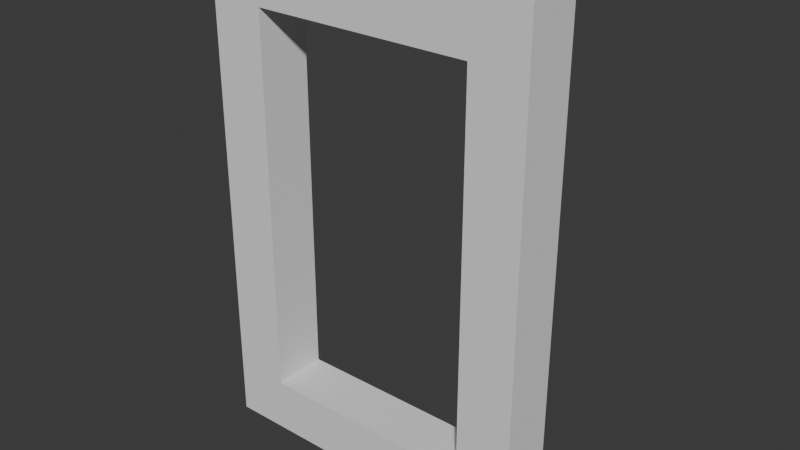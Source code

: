 # Source: frame_1x1.5.blend  (saved by Blender 4.0.36; exported with 4.5.12 LTS)
import bpy
from mathutils import Matrix  # noqa: F401  (used for matrix-valued properties, if any)

bpy.ops.wm.read_factory_settings(use_empty=True)
scene = bpy.context.scene
scene.name = 'Scene'

# ---- collections
col_collection = bpy.data.collections.new('Collection'); scene.collection.children.link(col_collection)
col_hidden = bpy.data.collections.new('Hidden'); scene.collection.children.link(col_hidden)

# ---- world
world_world = bpy.data.worlds.new('World'); scene.world = world_world
world_world.use_nodes = True; world_world.node_tree.nodes.clear()
_N = world_world.node_tree.nodes; _L = world_world.node_tree.links
n0 = _N.new('ShaderNodeOutputWorld'); n0.name = 'World Output'; n0.location = (300, 300)
n1 = _N.new('ShaderNodeBackground'); n1.name = 'Background'; n1.location = (10, 300)
n1.inputs[0].default_value = (0.05088, 0.05088, 0.05088, 1.0)
_L.new(n1.outputs[0], n0.inputs[0])
n0.is_active_output = True
world_world.color = (0.05088, 0.05088, 0.05088)
world_world.use_sun_shadow = False
world_world.sun_shadow_jitter_overblur = 0.0

# ---- meshes
me_cube_001 = bpy.data.meshes.new('Cube.001')
me_cube_001.from_pydata([(-0.5, -0.75, 0.0), (-0.5, -0.75, 0.166), (-0.5, 0.75, 0.0), (-0.5, 0.75, 0.166), (0.5, -0.75, 0.0), (0.5, -0.75, 0.166), (0.5, 0.75, 0.0), (0.5, 0.75, 0.166)], [], [(0, 1, 3, 2), (2, 3, 7, 6), (6, 7, 5, 4), (4, 5, 1, 0), (2, 6, 4, 0), (7, 3, 1, 5)])
_uv = me_cube_001.uv_layers.new(name='UVMap')
_uv.uv.foreach_set('vector', [0.375, 0.0, 0.625, 0.0, 0.625, 0.25, 0.375, 0.25, 0.375, 0.25, 0.625, 0.25, 0.625, 0.5, 0.375, 0.5, 0.375, 0.5, 0.625, 0.5, 0.625, 0.75, 0.375, 0.75, 0.375, 0.75, 0.625, 0.75, 0.625, 1.0, 0.375, 1.0, 0.125, 0.5, 0.375, 0.5, 0.375, 0.75, 0.125, 0.75, 0.625, 0.5, 0.875, 0.5, 0.875, 0.75, 0.625, 0.75])
me_cube_001.update()
me_cube = bpy.data.meshes.new('Cube')
me_cube.from_pydata([(-0.5, -0.5, -0.5), (-0.5, -0.5, 0.5), (-0.5, 0.5, -0.5), (-0.5, 0.5, 0.5), (0.5, -0.5, -0.5), (0.5, -0.5, 0.5), (0.5, 0.5, -0.5), (0.5, 0.5, 0.5)], [], [(0, 1, 3, 2), (2, 3, 7, 6), (6, 7, 5, 4), (4, 5, 1, 0), (2, 6, 4, 0), (7, 3, 1, 5)])
_uv = me_cube.uv_layers.new(name='UVMap')
_uv.uv.foreach_set('vector', [0.375, 0.0, 0.625, 0.0, 0.625, 0.25, 0.375, 0.25, 0.375, 0.25, 0.625, 0.25, 0.625, 0.5, 0.375, 0.5, 0.375, 0.5, 0.625, 0.5, 0.625, 0.75, 0.375, 0.75, 0.375, 0.75, 0.625, 0.75, 0.625, 1.0, 0.375, 1.0, 0.125, 0.5, 0.375, 0.5, 0.375, 0.75, 0.125, 0.75, 0.625, 0.5, 0.875, 0.5, 0.875, 0.75, 0.625, 0.75])
me_cube.update()

# ---- objects
ob_cube = bpy.data.objects.new('Cube', me_cube_001)
ob_hollow = bpy.data.objects.new('Hollow', me_cube)

# ---- transforms, parenting, visibility, modifiers, constraints
ob_cube.location = (0.0, 0.0, 0.0)
ob_cube.rotation_euler = (1.571, 0.0, 0.0)
_m = ob_cube.modifiers.new('Boolean', 'BOOLEAN')
_m.object = ob_hollow
ob_hollow.location = (0.0, 0.0, 0.0)
ob_hollow.scale = (0.667, 0.5, 1.167)

# ---- collection membership
col_collection.objects.link(ob_cube)
col_hidden.objects.link(ob_hollow)
def _layer_coll(name, lc=None):
    lc = lc or bpy.context.view_layer.layer_collection
    for c in lc.children:
        if c.name == name: return c
        r = _layer_coll(name, c)
        if r: return r
_layer_coll('Hidden').exclude = True

# ---- scene / render settings (as saved in the file)
scene.frame_start = 1; scene.frame_end = 250; scene.frame_set(1)
scene.render.engine = 'BLENDER_EEVEE_NEXT'
scene.render.fps = 30
scene.cycles.sampling_pattern = 'TABULATED_SOBOL'
bpy.context.view_layer.update()

# ---- added for rendering (the .blend has no active camera and no usable light): camera, sun
cam_auto = bpy.data.cameras.new('AutoCamera')
cam_auto.lens = 50.0
cam_auto.sensor_width = 36.0
cam_auto.clip_end = 1000.0
ob_auto_camera = bpy.data.objects.new('AutoCamera', cam_auto)
scene.collection.objects.link(ob_auto_camera)
ob_auto_camera.location = (1.73094, -2.07712, 1.38475)
ob_auto_camera.rotation_euler = (1.09748, -7.21219e-08, 0.694738)
scene.camera = ob_auto_camera
light_auto_sun = bpy.data.lights.new('AutoSun', 'SUN')
light_auto_sun.energy = 3.0
light_auto_sun.angle = 0.0523599
ob_auto_sun = bpy.data.objects.new('AutoSun', light_auto_sun)
scene.collection.objects.link(ob_auto_sun)
ob_auto_sun.rotation_euler = (0.872665, 0.174533, 0.523599)
bpy.context.view_layer.update()
